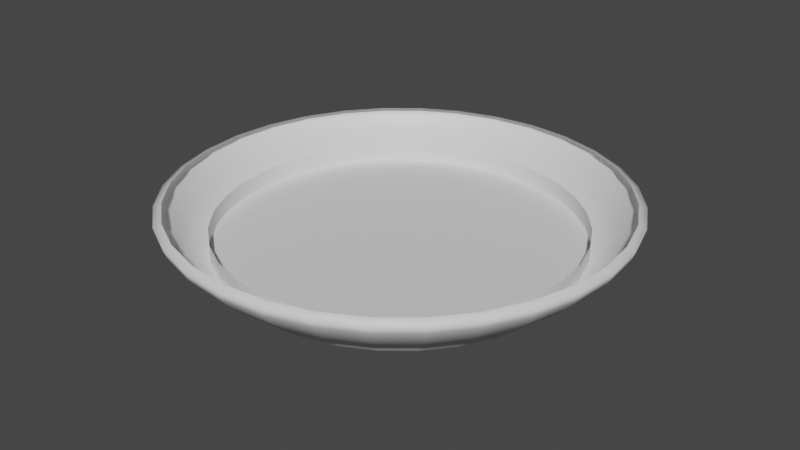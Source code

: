 # Source: CeilingLight.blend  (saved by Blender 3.1.7; exported with 4.5.12 LTS)
import bpy
from mathutils import Matrix  # noqa: F401  (used for matrix-valued properties, if any)

bpy.ops.wm.read_factory_settings(use_empty=True)
scene = bpy.context.scene
scene.name = 'Scene'

# ---- materials (node trees are filled in below, after node groups)
mat_bulb = bpy.data.materials.new('Bulb')
mat_outside = bpy.data.materials.new('Outside')

# ---- material node trees
mat_bulb.use_nodes = True; mat_bulb.node_tree.nodes.clear()
_N = mat_bulb.node_tree.nodes; _L = mat_bulb.node_tree.links
n0 = _N.new('ShaderNodeBsdfPrincipled'); n0.name = 'Principled BSDF'; n0.location = (10, 300)
n0.distribution = 'GGX'
n0.subsurface_method = 'RANDOM_WALK_SKIN'
n0.inputs[3].default_value = 1.45
n0.inputs[27].default_value = (0.0, 0.0, 0.0, 1.0)
n0.inputs[28].default_value = 1.0
n1 = _N.new('ShaderNodeOutputMaterial'); n1.name = 'Material Output'; n1.location = (300, 300)
_L.new(n0.outputs[0], n1.inputs[0])
n1.is_active_output = True
mat_outside.use_nodes = True; mat_outside.node_tree.nodes.clear()
_N = mat_outside.node_tree.nodes; _L = mat_outside.node_tree.links
n0 = _N.new('ShaderNodeBsdfPrincipled'); n0.name = 'Principled BSDF'; n0.location = (10, 300)
n0.distribution = 'GGX'
n0.subsurface_method = 'RANDOM_WALK_SKIN'
n0.inputs[3].default_value = 1.45
n0.inputs[27].default_value = (0.0, 0.0, 0.0, 1.0)
n0.inputs[28].default_value = 1.0
n1 = _N.new('ShaderNodeOutputMaterial'); n1.name = 'Material Output'; n1.location = (300, 300)
_L.new(n0.outputs[0], n1.inputs[0])
n1.is_active_output = True

# ---- world
world_world = bpy.data.worlds.new('World'); scene.world = world_world
world_world.use_nodes = True; world_world.node_tree.nodes.clear()
_N = world_world.node_tree.nodes; _L = world_world.node_tree.links
n0 = _N.new('ShaderNodeOutputWorld'); n0.name = 'World Output'; n0.location = (300, 300)
n1 = _N.new('ShaderNodeBackground'); n1.name = 'Background'; n1.location = (10, 300)
n1.inputs[0].default_value = (0.05088, 0.05088, 0.05088, 1.0)
_L.new(n1.outputs[0], n0.inputs[0])
n0.is_active_output = True
world_world.color = (0.05088, 0.05088, 0.05088)
world_world.use_sun_shadow = False
world_world.sun_shadow_jitter_overblur = 0.0

# ---- meshes
me_circle_001 = bpy.data.meshes.new('Circle.001')
me_circle_001.from_pydata([(0.0, 1.0, 0.0), (-0.1951, 0.9808, 0.0), (-0.3827, 0.9239, 0.0), (-0.5556, 0.8315, 0.0), (-0.7071, 0.7071, 0.0), (-0.8315, 0.5556, 0.0), (-0.9239, 0.3827, 0.0), (-0.9808, 0.1951, 0.0), (-1.0, -4.371e-08, 0.0), (-0.9808, -0.1951, 0.0), (-0.9239, -0.3827, 0.0), (-0.8315, -0.5556, 0.0), (-0.7071, -0.7071, 0.0), (-0.5556, -0.8315, 0.0), (-0.3827, -0.9239, 0.0), (-0.1951, -0.9808, 0.0), (8.742e-08, -1.0, 0.0), (0.1951, -0.9808, 0.0), (0.3827, -0.9239, 0.0), (0.5556, -0.8315, 0.0), (0.7071, -0.7071, 0.0), (0.8315, -0.5556, 0.0), (0.9239, -0.3827, 0.0), (0.9808, -0.1951, 0.0), (1.0, 1.192e-08, 0.0), (0.9808, 0.1951, 0.0), (0.9239, 0.3827, 0.0), (0.8315, 0.5556, 0.0), (0.7071, 0.7071, 0.0), (0.5556, 0.8315, 0.0), (0.3827, 0.9239, 0.0), (0.1951, 0.9808, 0.0), (3.073e-08, 0.8842, -0.2149), (0.0, 1.0, -0.09964), (1.898e-08, 0.9285, -0.2061), (9.08e-09, 0.9661, -0.1811), (2.328e-09, 0.9912, -0.1437), (-0.1951, 0.9808, -0.09964), (-0.1725, 0.8672, -0.2149), (-0.1934, 0.9721, -0.1437), (-0.1885, 0.9475, -0.1811), (-0.1811, 0.9107, -0.2061), (-0.3827, 0.9239, -0.09964), (-0.3384, 0.8169, -0.2149), (-0.3793, 0.9157, -0.1437), (-0.3697, 0.8925, -0.1811), (-0.3553, 0.8578, -0.2061), (-0.5556, 0.8315, -0.09964), (-0.4912, 0.7352, -0.2149), (-0.5507, 0.8241, -0.1437), (-0.5367, 0.8033, -0.1811), (-0.5159, 0.772, -0.2061), (-0.7071, 0.7071, -0.09964), (-0.6252, 0.6252, -0.2149), (-0.7009, 0.7009, -0.1437), (-0.6831, 0.6831, -0.1811), (-0.6566, 0.6566, -0.2061), (-0.8315, 0.5556, -0.09964), (-0.7352, 0.4912, -0.2149), (-0.8241, 0.5507, -0.1437), (-0.8033, 0.5367, -0.1811), (-0.772, 0.5159, -0.2061), (-0.9239, 0.3827, -0.09964), (-0.8169, 0.3384, -0.2149), (-0.9157, 0.3793, -0.1437), (-0.8925, 0.3697, -0.1811), (-0.8578, 0.3553, -0.2061), (-0.9808, 0.1951, -0.09964), (-0.8672, 0.1725, -0.2149), (-0.9721, 0.1934, -0.1437), (-0.9475, 0.1885, -0.1811), (-0.9107, 0.1811, -0.2061), (-1.0, -4.371e-08, -0.09964), (-0.8842, -3.539e-08, -0.2149), (-0.9912, -4.302e-08, -0.1437), (-0.9661, -4.109e-08, -0.1811), (-0.9285, -3.853e-08, -0.2061), (-0.9808, -0.1951, -0.09964), (-0.8672, -0.1725, -0.2149), (-0.9721, -0.1934, -0.1437), (-0.9475, -0.1885, -0.1811), (-0.9107, -0.1811, -0.2061), (-0.9239, -0.3827, -0.09964), (-0.8169, -0.3384, -0.2149), (-0.9157, -0.3793, -0.1437), (-0.8925, -0.3697, -0.1811), (-0.8578, -0.3553, -0.2061), (-0.8315, -0.5556, -0.09964), (-0.7352, -0.4912, -0.2149), (-0.8241, -0.5507, -0.1437), (-0.8033, -0.5367, -0.1811), (-0.772, -0.5159, -0.2061), (-0.7071, -0.7071, -0.09964), (-0.6252, -0.6252, -0.2149), (-0.7009, -0.7009, -0.1437), (-0.6831, -0.6831, -0.1811), (-0.6566, -0.6566, -0.2061), (-0.5556, -0.8315, -0.09964), (-0.4912, -0.7352, -0.2149), (-0.5507, -0.8241, -0.1437), (-0.5367, -0.8033, -0.1811), (-0.5159, -0.772, -0.2061), (-0.3827, -0.9239, -0.09964), (-0.3384, -0.8169, -0.2149), (-0.3793, -0.9157, -0.1437), (-0.3697, -0.8925, -0.1811), (-0.3553, -0.8578, -0.2061), (-0.1951, -0.9808, -0.09964), (-0.1725, -0.8672, -0.2149), (-0.1934, -0.9721, -0.1437), (-0.1885, -0.9475, -0.1811), (-0.1811, -0.9107, -0.2061), (8.742e-08, -1.0, -0.09964), (7.357e-08, -0.8842, -0.2149), (8.638e-08, -0.9912, -0.1437), (8.324e-08, -0.9661, -0.1811), (7.881e-08, -0.9285, -0.2061), (0.1951, -0.9808, -0.09964), (0.1725, -0.8672, -0.2149), (0.1934, -0.9721, -0.1437), (0.1885, -0.9475, -0.1811), (0.1811, -0.9107, -0.2061), (0.3827, -0.9239, -0.09964), (0.3384, -0.8169, -0.2149), (0.3793, -0.9157, -0.1437), (0.3697, -0.8925, -0.1811), (0.3553, -0.8578, -0.2061), (0.5556, -0.8315, -0.09964), (0.4912, -0.7352, -0.2149), (0.5507, -0.8241, -0.1437), (0.5367, -0.8033, -0.1811), (0.5159, -0.772, -0.2061), (0.7071, -0.7071, -0.09964), (0.6252, -0.6252, -0.2149), (0.7009, -0.7009, -0.1437), (0.6831, -0.6831, -0.1811), (0.6566, -0.6566, -0.2061), (0.8315, -0.5556, -0.09964), (0.7352, -0.4912, -0.2149), (0.8241, -0.5507, -0.1437), (0.8033, -0.5367, -0.1811), (0.772, -0.5159, -0.2061), (0.9239, -0.3827, -0.09964), (0.8169, -0.3384, -0.2149), (0.9157, -0.3793, -0.1437), (0.8925, -0.3697, -0.1811), (0.8578, -0.3553, -0.2061), (0.9808, -0.1951, -0.09964), (0.8672, -0.1725, -0.2149), (0.9721, -0.1934, -0.1437), (0.9475, -0.1885, -0.1811), (0.9107, -0.1811, -0.2061), (1.0, 1.192e-08, -0.09964), (0.8842, 1.118e-08, -0.2149), (0.9912, 1.187e-08, -0.1437), (0.9661, 1.164e-08, -0.1811), (0.9285, 1.141e-08, -0.2061), (0.9808, 0.1951, -0.09964), (0.8672, 0.1725, -0.2149), (0.9721, 0.1934, -0.1437), (0.9475, 0.1885, -0.1811), (0.9107, 0.1811, -0.2061), (0.9239, 0.3827, -0.09964), (0.8169, 0.3384, -0.2149), (0.9157, 0.3793, -0.1437), (0.8925, 0.3697, -0.1811), (0.8578, 0.3553, -0.2061), (0.8315, 0.5556, -0.09964), (0.7352, 0.4912, -0.2149), (0.8241, 0.5507, -0.1437), (0.8033, 0.5367, -0.1811), (0.772, 0.5159, -0.2061), (0.7071, 0.7071, -0.09964), (0.6252, 0.6252, -0.2149), (0.7009, 0.7009, -0.1437), (0.6831, 0.6831, -0.1811), (0.6566, 0.6566, -0.2061), (0.5556, 0.8315, -0.09964), (0.4912, 0.7352, -0.2149), (0.5507, 0.8241, -0.1437), (0.5367, 0.8033, -0.1811), (0.5159, 0.772, -0.2061), (0.3827, 0.9239, -0.09964), (0.3384, 0.8169, -0.2149), (0.3793, 0.9157, -0.1437), (0.3697, 0.8925, -0.1811), (0.3553, 0.8578, -0.2061), (0.1951, 0.9808, -0.09964), (0.1725, 0.8672, -0.2149), (0.1934, 0.9721, -0.1437), (0.1885, 0.9475, -0.1811), (0.1811, 0.9107, -0.2061), (-1.486e-09, 1.209, 0.04024), (6.123e-10, 1.251, 0.09321), (7.041e-09, 1.268, 0.1383), (2.204e-08, 1.223, 0.1565), (-0.2358, 1.185, 0.04024), (-0.2386, 1.199, 0.1565), (-0.2473, 1.243, 0.1383), (-0.2441, 1.227, 0.09321), (-0.4625, 1.117, 0.04024), (-0.4679, 1.13, 0.1565), (-0.4851, 1.171, 0.1383), (-0.4789, 1.156, 0.09321), (-0.6714, 1.005, 0.04024), (-0.6794, 1.017, 0.1565), (-0.7042, 1.054, 0.1383), (-0.6952, 1.04, 0.09321), (-0.8546, 0.8546, 0.04024), (-0.8647, 0.8647, 0.1565), (-0.8963, 0.8963, 0.1383), (-0.8848, 0.8848, 0.09321), (-1.005, 0.6714, 0.04024), (-1.017, 0.6794, 0.1565), (-1.054, 0.7042, 0.1383), (-1.04, 0.6952, 0.09321), (-1.117, 0.4625, 0.04024), (-1.13, 0.4679, 0.1565), (-1.171, 0.4851, 0.1383), (-1.156, 0.4789, 0.09321), (-1.185, 0.2358, 0.04024), (-1.199, 0.2386, 0.1565), (-1.243, 0.2473, 0.1383), (-1.227, 0.2441, 0.09321), (-1.209, -5.56e-08, 0.04024), (-1.223, -5.204e-08, 0.1565), (-1.268, -5.541e-08, 0.1383), (-1.251, -5.633e-08, 0.09321), (-1.185, -0.2358, 0.04024), (-1.199, -0.2386, 0.1565), (-1.243, -0.2473, 0.1383), (-1.227, -0.2441, 0.09321), (-1.117, -0.4625, 0.04024), (-1.13, -0.4679, 0.1565), (-1.171, -0.4851, 0.1383), (-1.156, -0.4789, 0.09321), (-1.005, -0.6714, 0.04024), (-1.017, -0.6794, 0.1565), (-1.054, -0.7042, 0.1383), (-1.04, -0.6952, 0.09321), (-0.8546, -0.8546, 0.04024), (-0.8647, -0.8647, 0.1565), (-0.8963, -0.8963, 0.1383), (-0.8848, -0.8848, 0.09321), (-0.6714, -1.005, 0.04024), (-0.6794, -1.017, 0.1565), (-0.7042, -1.054, 0.1383), (-0.6952, -1.04, 0.09321), (-0.4625, -1.117, 0.04024), (-0.4679, -1.13, 0.1565), (-0.4851, -1.171, 0.1383), (-0.4789, -1.156, 0.09321), (-0.2358, -1.185, 0.04024), (-0.2386, -1.199, 0.1565), (-0.2473, -1.243, 0.1383), (-0.2441, -1.227, 0.09321), (1.042e-07, -1.209, 0.04024), (1.047e-07, -1.223, 0.1565), (1.096e-07, -1.268, 0.1383), (1.084e-07, -1.251, 0.09321), (0.2358, -1.185, 0.04024), (0.2386, -1.199, 0.1565), (0.2473, -1.243, 0.1383), (0.2441, -1.227, 0.09321), (0.4625, -1.117, 0.04024), (0.4679, -1.13, 0.1565), (0.4851, -1.171, 0.1383), (0.4789, -1.156, 0.09321), (0.6714, -1.005, 0.04024), (0.6794, -1.017, 0.1565), (0.7042, -1.054, 0.1383), (0.6952, -1.04, 0.09321), (0.8546, -0.8546, 0.04024), (0.8647, -0.8647, 0.1565), (0.8963, -0.8963, 0.1383), (0.8848, -0.8848, 0.09321), (1.005, -0.6714, 0.04024), (1.017, -0.6794, 0.1565), (1.054, -0.7042, 0.1383), (1.04, -0.6952, 0.09321), (1.117, -0.4625, 0.04024), (1.13, -0.4679, 0.1565), (1.171, -0.4851, 0.1383), (1.156, -0.4789, 0.09321), (1.185, -0.2358, 0.04024), (1.199, -0.2386, 0.1565), (1.243, -0.2473, 0.1383), (1.227, -0.2441, 0.09321), (1.209, 1.164e-08, 0.04024), (1.223, 1.653e-08, 0.1565), (1.268, 1.531e-08, 0.1383), (1.251, 1.347e-08, 0.09321), (1.185, 0.2358, 0.04024), (1.199, 0.2386, 0.1565), (1.243, 0.2473, 0.1383), (1.227, 0.2441, 0.09321), (1.117, 0.4625, 0.04024), (1.13, 0.4679, 0.1565), (1.171, 0.4851, 0.1383), (1.156, 0.4789, 0.09321), (1.005, 0.6714, 0.04024), (1.017, 0.6794, 0.1565), (1.054, 0.7042, 0.1383), (1.04, 0.6952, 0.09321), (0.8546, 0.8546, 0.04024), (0.8647, 0.8647, 0.1565), (0.8963, 0.8963, 0.1383), (0.8848, 0.8848, 0.09321), (0.6714, 1.005, 0.04024), (0.6794, 1.017, 0.1565), (0.7042, 1.054, 0.1383), (0.6952, 1.04, 0.09321), (0.4625, 1.117, 0.04024), (0.4679, 1.13, 0.1565), (0.4851, 1.171, 0.1383), (0.4789, 1.156, 0.09321), (0.2358, 1.185, 0.04024), (0.2386, 1.199, 0.1565), (0.2473, 1.243, 0.1383), (0.2441, 1.227, 0.09321), (4.898e-08, 0.9224, -0.1012), (-1.753e-09, 1.189, 0.01868), (2.595e-08, 0.9962, -0.098), (6.506e-09, 1.072, -0.08028), (-8.802e-10, 1.137, -0.03483), (-0.232, 1.167, 0.01868), (-0.18, 0.9047, -0.1012), (-0.2218, 1.115, -0.03483), (-0.2092, 1.052, -0.08028), (-0.1943, 0.9771, -0.098), (-0.4552, 1.099, 0.01868), (-0.353, 0.8522, -0.1012), (-0.4352, 1.051, -0.03483), (-0.4104, 0.9907, -0.08028), (-0.3812, 0.9204, -0.098), (-0.6608, 0.989, 0.01868), (-0.5125, 0.7669, -0.1012), (-0.6318, 0.9455, -0.03483), (-0.5958, 0.8916, -0.08028), (-0.5535, 0.8283, -0.098), (-0.841, 0.841, 0.01868), (-0.6522, 0.6522, -0.1012), (-0.8041, 0.8041, -0.03483), (-0.7583, 0.7583, -0.08028), (-0.7044, 0.7044, -0.098), (-0.989, 0.6608, 0.01868), (-0.7669, 0.5125, -0.1012), (-0.9455, 0.6318, -0.03483), (-0.8916, 0.5958, -0.08028), (-0.8283, 0.5535, -0.098), (-1.099, 0.4552, 0.01868), (-0.8522, 0.353, -0.1012), (-1.051, 0.4352, -0.03483), (-0.9907, 0.4104, -0.08028), (-0.9204, 0.3812, -0.098), (-1.167, 0.232, 0.01868), (-0.9047, 0.18, -0.1012), (-1.115, 0.2218, -0.03483), (-1.052, 0.2092, -0.08028), (-0.9771, 0.1943, -0.098), (-1.189, -5.526e-08, 0.01868), (-0.9224, -4.408e-08, -0.1012), (-1.137, -5.411e-08, -0.03483), (-1.072, -5.204e-08, -0.08028), (-0.9962, -4.826e-08, -0.098), (-1.167, -0.232, 0.01868), (-0.9047, -0.18, -0.1012), (-1.115, -0.2218, -0.03483), (-1.052, -0.2092, -0.08028), (-0.9771, -0.1943, -0.098), (-1.099, -0.4552, 0.01868), (-0.8522, -0.353, -0.1012), (-1.051, -0.4352, -0.03483), (-0.9907, -0.4104, -0.08028), (-0.9204, -0.3812, -0.098), (-0.989, -0.6608, 0.01868), (-0.7669, -0.5125, -0.1012), (-0.9455, -0.6318, -0.03483), (-0.8916, -0.5958, -0.08028), (-0.8283, -0.5535, -0.098), (-0.841, -0.841, 0.01868), (-0.6522, -0.6522, -0.1012), (-0.8041, -0.8041, -0.03483), (-0.7583, -0.7583, -0.08028), (-0.7044, -0.7044, -0.098), (-0.6608, -0.989, 0.01868), (-0.5125, -0.7669, -0.1012), (-0.6318, -0.9455, -0.03483), (-0.5958, -0.8916, -0.08028), (-0.5535, -0.8283, -0.098), (-0.4552, -1.099, 0.01868), (-0.353, -0.8522, -0.1012), (-0.4352, -1.051, -0.03483), (-0.4104, -0.9907, -0.08028), (-0.3812, -0.9204, -0.098), (-0.232, -1.167, 0.01868), (-0.18, -0.9047, -0.1012), (-0.2218, -1.115, -0.03483), (-0.2092, -1.052, -0.08028), (-0.1943, -0.9771, -0.098), (1.022e-07, -1.189, 0.01868), (7.225e-08, -0.9224, -0.1012), (9.682e-08, -1.137, -0.03483), (8.985e-08, -1.072, -0.08028), (8.098e-08, -0.9962, -0.098), (0.232, -1.167, 0.01868), (0.18, -0.9047, -0.1012), (0.2218, -1.115, -0.03483), (0.2092, -1.052, -0.08028), (0.1943, -0.9771, -0.098), (0.4552, -1.099, 0.01868), (0.353, -0.8522, -0.1012), (0.4352, -1.051, -0.03483), (0.4104, -0.9907, -0.08028), (0.3812, -0.9204, -0.098), (0.6608, -0.989, 0.01868), (0.5125, -0.7669, -0.1012), (0.6318, -0.9455, -0.03483), (0.5958, -0.8916, -0.08028), (0.5535, -0.8283, -0.098), (0.841, -0.841, 0.01868), (0.6522, -0.6522, -0.1012), (0.8041, -0.8041, -0.03483), (0.7583, -0.7583, -0.08028), (0.7044, -0.7044, -0.098), (0.989, -0.6608, 0.01868), (0.7669, -0.5125, -0.1012), (0.9455, -0.6318, -0.03483), (0.8916, -0.5958, -0.08028), (0.8283, -0.5535, -0.098), (1.099, -0.4552, 0.01868), (0.8522, -0.353, -0.1012), (1.051, -0.4352, -0.03483), (0.9907, -0.4104, -0.08028), (0.9204, -0.3812, -0.098), (1.167, -0.232, 0.01868), (0.9047, -0.18, -0.1012), (1.115, -0.2218, -0.03483), (1.052, -0.2092, -0.08028), (0.9771, -0.1943, -0.098), (1.189, 1.091e-08, 0.01868), (0.9224, 9.797e-09, -0.1012), (1.137, 9.184e-09, -0.03483), (1.072, 8.113e-09, -0.08028), (0.9962, 8.61e-09, -0.098), (1.167, 0.232, 0.01868), (0.9047, 0.18, -0.1012), (1.115, 0.2218, -0.03483), (1.052, 0.2092, -0.08028), (0.9771, 0.1943, -0.098), (1.099, 0.4552, 0.01868), (0.8522, 0.353, -0.1012), (1.051, 0.4352, -0.03483), (0.9907, 0.4104, -0.08028), (0.9204, 0.3812, -0.098), (0.989, 0.6608, 0.01868), (0.7669, 0.5125, -0.1012), (0.9455, 0.6318, -0.03483), (0.8916, 0.5958, -0.08028), (0.8283, 0.5535, -0.098), (0.841, 0.841, 0.01868), (0.6522, 0.6522, -0.1012), (0.8041, 0.8041, -0.03483), (0.7583, 0.7583, -0.08028), (0.7044, 0.7044, -0.098), (0.6608, 0.989, 0.01868), (0.5125, 0.7669, -0.1012), (0.6318, 0.9455, -0.03483), (0.5958, 0.8916, -0.08028), (0.5535, 0.8283, -0.098), (0.4552, 1.099, 0.01868), (0.353, 0.8522, -0.1012), (0.4352, 1.051, -0.03483), (0.4104, 0.9907, -0.08028), (0.3812, 0.9204, -0.098), (0.232, 1.167, 0.01868), (0.18, 0.9047, -0.1012), (0.2218, 1.115, -0.03483), (0.2092, 1.052, -0.08028), (0.1943, 0.9771, -0.098)], [], [(6, 62, 67, 7), (20, 132, 137, 21), (7, 67, 72, 8), (21, 137, 142, 22), (8, 72, 77, 9), (22, 142, 147, 23), (9, 77, 82, 10), (23, 147, 152, 24), (10, 82, 87, 11), (24, 152, 157, 25), (11, 87, 92, 12), (25, 157, 162, 26), (12, 92, 97, 13), (26, 162, 167, 27), (13, 97, 102, 14), (27, 167, 172, 28), (14, 102, 107, 15), (1, 37, 42, 2), (28, 172, 177, 29), (15, 107, 112, 16), (2, 42, 47, 3), (29, 177, 182, 30), (16, 112, 117, 17), (3, 47, 52, 4), (30, 182, 187, 31), (17, 117, 122, 18), (4, 52, 57, 5), (18, 122, 127, 19), (5, 57, 62, 6), (0, 33, 37, 1), (19, 127, 132, 20), (31, 187, 33, 0), (38, 41, 34, 32), (41, 40, 35, 34), (40, 39, 36, 35), (39, 37, 33, 36), (43, 46, 41, 38), (46, 45, 40, 41), (45, 44, 39, 40), (44, 42, 37, 39), (48, 51, 46, 43), (51, 50, 45, 46), (50, 49, 44, 45), (49, 47, 42, 44), (53, 56, 51, 48), (56, 55, 50, 51), (55, 54, 49, 50), (54, 52, 47, 49), (58, 61, 56, 53), (61, 60, 55, 56), (60, 59, 54, 55), (59, 57, 52, 54), (63, 66, 61, 58), (66, 65, 60, 61), (65, 64, 59, 60), (64, 62, 57, 59), (68, 71, 66, 63), (71, 70, 65, 66), (70, 69, 64, 65), (69, 67, 62, 64), (73, 76, 71, 68), (76, 75, 70, 71), (75, 74, 69, 70), (74, 72, 67, 69), (78, 81, 76, 73), (81, 80, 75, 76), (80, 79, 74, 75), (79, 77, 72, 74), (83, 86, 81, 78), (86, 85, 80, 81), (85, 84, 79, 80), (84, 82, 77, 79), (88, 91, 86, 83), (91, 90, 85, 86), (90, 89, 84, 85), (89, 87, 82, 84), (93, 96, 91, 88), (96, 95, 90, 91), (95, 94, 89, 90), (94, 92, 87, 89), (98, 101, 96, 93), (101, 100, 95, 96), (100, 99, 94, 95), (99, 97, 92, 94), (103, 106, 101, 98), (106, 105, 100, 101), (105, 104, 99, 100), (104, 102, 97, 99), (108, 111, 106, 103), (111, 110, 105, 106), (110, 109, 104, 105), (109, 107, 102, 104), (113, 116, 111, 108), (116, 115, 110, 111), (115, 114, 109, 110), (114, 112, 107, 109), (118, 121, 116, 113), (121, 120, 115, 116), (120, 119, 114, 115), (119, 117, 112, 114), (123, 126, 121, 118), (126, 125, 120, 121), (125, 124, 119, 120), (124, 122, 117, 119), (128, 131, 126, 123), (131, 130, 125, 126), (130, 129, 124, 125), (129, 127, 122, 124), (133, 136, 131, 128), (136, 135, 130, 131), (135, 134, 129, 130), (134, 132, 127, 129), (138, 141, 136, 133), (141, 140, 135, 136), (140, 139, 134, 135), (139, 137, 132, 134), (143, 146, 141, 138), (146, 145, 140, 141), (145, 144, 139, 140), (144, 142, 137, 139), (148, 151, 146, 143), (151, 150, 145, 146), (150, 149, 144, 145), (149, 147, 142, 144), (153, 156, 151, 148), (156, 155, 150, 151), (155, 154, 149, 150), (154, 152, 147, 149), (158, 161, 156, 153), (161, 160, 155, 156), (160, 159, 154, 155), (159, 157, 152, 154), (163, 166, 161, 158), (166, 165, 160, 161), (165, 164, 159, 160), (164, 162, 157, 159), (168, 171, 166, 163), (171, 170, 165, 166), (170, 169, 164, 165), (169, 167, 162, 164), (173, 176, 171, 168), (176, 175, 170, 171), (175, 174, 169, 170), (174, 172, 167, 169), (178, 181, 176, 173), (181, 180, 175, 176), (180, 179, 174, 175), (179, 177, 172, 174), (183, 186, 181, 178), (186, 185, 180, 181), (185, 184, 179, 180), (184, 182, 177, 179), (188, 191, 186, 183), (191, 190, 185, 186), (190, 189, 184, 185), (189, 187, 182, 184), (32, 34, 191, 188), (34, 35, 190, 191), (35, 36, 189, 190), (36, 33, 187, 189), (38, 32, 188, 183, 178, 173, 168, 163, 158, 153, 148, 143, 138, 133, 128, 123, 118, 113, 108, 103, 98, 93, 88, 83, 78, 73, 68, 63, 58, 53, 48, 43), (316, 475, 321, 192), (280, 430, 435, 284), (228, 365, 370, 232), (284, 435, 440, 288), (232, 370, 375, 236), (288, 440, 445, 292), (236, 375, 380, 240), (292, 445, 450, 296), (240, 380, 385, 244), (296, 450, 455, 300), (244, 385, 390, 248), (300, 455, 460, 304), (248, 390, 395, 252), (304, 460, 465, 308), (252, 395, 400, 256), (200, 330, 335, 204), (308, 465, 470, 312), (256, 400, 405, 260), (204, 335, 340, 208), (312, 470, 475, 316), (260, 405, 410, 264), (208, 340, 345, 212), (326, 320, 476, 471, 466, 461, 456, 451, 446, 441, 436, 431, 426, 421, 416, 411, 406, 401, 396, 391, 386, 381, 376, 371, 366, 361, 356, 351, 346, 341, 336, 331), (264, 410, 415, 268), (212, 345, 350, 216), (196, 325, 330, 200), (268, 415, 420, 272), (216, 350, 355, 220), (272, 420, 425, 276), (220, 355, 360, 224), (276, 425, 430, 280), (224, 360, 365, 228), (196, 199, 193, 192), (199, 198, 194, 193), (198, 197, 195, 194), (200, 203, 199, 196), (203, 202, 198, 199), (202, 201, 197, 198), (204, 207, 203, 200), (207, 206, 202, 203), (206, 205, 201, 202), (208, 211, 207, 204), (211, 210, 206, 207), (210, 209, 205, 206), (212, 215, 211, 208), (215, 214, 210, 211), (214, 213, 209, 210), (216, 219, 215, 212), (219, 218, 214, 215), (218, 217, 213, 214), (220, 223, 219, 216), (223, 222, 218, 219), (222, 221, 217, 218), (224, 227, 223, 220), (227, 226, 222, 223), (226, 225, 221, 222), (228, 231, 227, 224), (231, 230, 226, 227), (230, 229, 225, 226), (232, 235, 231, 228), (235, 234, 230, 231), (234, 233, 229, 230), (236, 239, 235, 232), (239, 238, 234, 235), (238, 237, 233, 234), (240, 243, 239, 236), (243, 242, 238, 239), (242, 241, 237, 238), (244, 247, 243, 240), (247, 246, 242, 243), (246, 245, 241, 242), (248, 251, 247, 244), (251, 250, 246, 247), (250, 249, 245, 246), (252, 255, 251, 248), (255, 254, 250, 251), (254, 253, 249, 250), (256, 259, 255, 252), (259, 258, 254, 255), (258, 257, 253, 254), (260, 263, 259, 256), (263, 262, 258, 259), (262, 261, 257, 258), (264, 267, 263, 260), (267, 266, 262, 263), (266, 265, 261, 262), (268, 271, 267, 264), (271, 270, 266, 267), (270, 269, 265, 266), (272, 275, 271, 268), (275, 274, 270, 271), (274, 273, 269, 270), (276, 279, 275, 272), (279, 278, 274, 275), (278, 277, 273, 274), (280, 283, 279, 276), (283, 282, 278, 279), (282, 281, 277, 278), (284, 287, 283, 280), (287, 286, 282, 283), (286, 285, 281, 282), (288, 291, 287, 284), (291, 290, 286, 287), (290, 289, 285, 286), (292, 295, 291, 288), (295, 294, 290, 291), (294, 293, 289, 290), (296, 299, 295, 292), (299, 298, 294, 295), (298, 297, 293, 294), (300, 303, 299, 296), (303, 302, 298, 299), (302, 301, 297, 298), (304, 307, 303, 300), (307, 306, 302, 303), (306, 305, 301, 302), (308, 311, 307, 304), (311, 310, 306, 307), (310, 309, 305, 306), (312, 315, 311, 308), (315, 314, 310, 311), (314, 313, 309, 310), (316, 319, 315, 312), (319, 318, 314, 315), (318, 317, 313, 314), (192, 193, 319, 316), (193, 194, 318, 319), (194, 195, 317, 318), (326, 329, 322, 320), (329, 328, 323, 322), (328, 327, 324, 323), (327, 325, 321, 324), (331, 334, 329, 326), (334, 333, 328, 329), (333, 332, 327, 328), (332, 330, 325, 327), (336, 339, 334, 331), (339, 338, 333, 334), (338, 337, 332, 333), (337, 335, 330, 332), (341, 344, 339, 336), (344, 343, 338, 339), (343, 342, 337, 338), (342, 340, 335, 337), (346, 349, 344, 341), (349, 348, 343, 344), (348, 347, 342, 343), (347, 345, 340, 342), (351, 354, 349, 346), (354, 353, 348, 349), (353, 352, 347, 348), (352, 350, 345, 347), (356, 359, 354, 351), (359, 358, 353, 354), (358, 357, 352, 353), (357, 355, 350, 352), (361, 364, 359, 356), (364, 363, 358, 359), (363, 362, 357, 358), (362, 360, 355, 357), (366, 369, 364, 361), (369, 368, 363, 364), (368, 367, 362, 363), (367, 365, 360, 362), (371, 374, 369, 366), (374, 373, 368, 369), (373, 372, 367, 368), (372, 370, 365, 367), (376, 379, 374, 371), (379, 378, 373, 374), (378, 377, 372, 373), (377, 375, 370, 372), (381, 384, 379, 376), (384, 383, 378, 379), (383, 382, 377, 378), (382, 380, 375, 377), (386, 389, 384, 381), (389, 388, 383, 384), (388, 387, 382, 383), (387, 385, 380, 382), (391, 394, 389, 386), (394, 393, 388, 389), (393, 392, 387, 388), (392, 390, 385, 387), (396, 399, 394, 391), (399, 398, 393, 394), (398, 397, 392, 393), (397, 395, 390, 392), (401, 404, 399, 396), (404, 403, 398, 399), (403, 402, 397, 398), (402, 400, 395, 397), (406, 409, 404, 401), (409, 408, 403, 404), (408, 407, 402, 403), (407, 405, 400, 402), (411, 414, 409, 406), (414, 413, 408, 409), (413, 412, 407, 408), (412, 410, 405, 407), (416, 419, 414, 411), (419, 418, 413, 414), (418, 417, 412, 413), (417, 415, 410, 412), (421, 424, 419, 416), (424, 423, 418, 419), (423, 422, 417, 418), (422, 420, 415, 417), (426, 429, 424, 421), (429, 428, 423, 424), (428, 427, 422, 423), (427, 425, 420, 422), (431, 434, 429, 426), (434, 433, 428, 429), (433, 432, 427, 428), (432, 430, 425, 427), (436, 439, 434, 431), (439, 438, 433, 434), (438, 437, 432, 433), (437, 435, 430, 432), (441, 444, 439, 436), (444, 443, 438, 439), (443, 442, 437, 438), (442, 440, 435, 437), (446, 449, 444, 441), (449, 448, 443, 444), (448, 447, 442, 443), (447, 445, 440, 442), (451, 454, 449, 446), (454, 453, 448, 449), (453, 452, 447, 448), (452, 450, 445, 447), (456, 459, 454, 451), (459, 458, 453, 454), (458, 457, 452, 453), (457, 455, 450, 452), (461, 464, 459, 456), (464, 463, 458, 459), (463, 462, 457, 458), (462, 460, 455, 457), (466, 469, 464, 461), (469, 468, 463, 464), (468, 467, 462, 463), (467, 465, 460, 462), (471, 474, 469, 466), (474, 473, 468, 469), (473, 472, 467, 468), (472, 470, 465, 467), (476, 479, 474, 471), (479, 478, 473, 474), (478, 477, 472, 473), (477, 475, 470, 472), (320, 322, 479, 476), (322, 323, 478, 479), (323, 324, 477, 478), (324, 321, 475, 477), (192, 321, 325, 196)])
me_circle_001.polygons.foreach_set('use_smooth', [True] * 418)
me_circle_001.polygons.foreach_set('material_index', [0, 0, 0, 0, 0, 0, 0, 0, 0, 0, 0, 0, 0, 0, 0, 0, 0, 0, 0, 0, 0, 0, 0, 0, 0, 0, 0, 0, 0, 0, 0, 0, 0, 0, 0, 0, 0, 0, 0, 0, 0, 0, 0, 0, 0, 0, 0, 0, 0, 0, 0, 0, 0, 0, 0, 0, 0, 0, 0, 0, 0, 0, 0, 0, 0, 0, 0, 0, 0, 0, 0, 0, 0, 0, 0, 0, 0, 0, 0, 0, 0, 0, 0, 0, 0, 0, 0, 0, 0, 0, 0, 0, 0, 0, 0, 0, 0, 0, 0, 0, 0, 0, 0, 0, 0, 0, 0, 0, 0, 0, 0, 0, 0, 0, 0, 0, 0, 0, 0, 0, 0, 0, 0, 0, 0, 0, 0, 0, 0, 0, 0, 0, 0, 0, 0, 0, 0, 0, 0, 0, 0, 0, 0, 0, 0, 0, 0, 0, 0, 0, 0, 0, 0, 0, 0, 0, 0, 0, 0, 0, 0, 1, 1, 1, 1, 1, 1, 1, 1, 1, 1, 1, 1, 1, 1, 1, 1, 1, 1, 1, 1, 1, 1, 1, 1, 1, 1, 1, 1, 1, 1, 1, 1, 1, 1, 1, 1, 1, 1, 1, 1, 1, 1, 1, 1, 1, 1, 1, 1, 1, 1, 1, 1, 1, 1, 1, 1, 1, 1, 1, 1, 1, 1, 1, 1, 1, 1, 1, 1, 1, 1, 1, 1, 1, 1, 1, 1, 1, 1, 1, 1, 1, 1, 1, 1, 1, 1, 1, 1, 1, 1, 1, 1, 1, 1, 1, 1, 1, 1, 1, 1, 1, 1, 1, 1, 1, 1, 1, 1, 1, 1, 1, 1, 1, 1, 1, 1, 1, 1, 1, 1, 1, 1, 1, 1, 1, 1, 1, 1, 1, 1, 1, 1, 1, 1, 1, 1, 1, 1, 1, 1, 1, 1, 1, 1, 1, 1, 1, 1, 1, 1, 1, 1, 1, 1, 1, 1, 1, 1, 1, 1, 1, 1, 1, 1, 1, 1, 1, 1, 1, 1, 1, 1, 1, 1, 1, 1, 1, 1, 1, 1, 1, 1, 1, 1, 1, 1, 1, 1, 1, 1, 1, 1, 1, 1, 1, 1, 1, 1, 1, 1, 1, 1, 1, 1, 1, 1, 1, 1, 1, 1, 1, 1, 1, 1, 1, 1, 1, 1, 1, 1, 1, 1, 1, 1, 1, 1, 1, 1, 1, 1, 1, 1, 1, 1, 1, 1, 1, 1, 1, 1, 1, 1, 1, 1, 1, 1, 1, 1, 1, 1, 1, 1, 1, 1, 1, 1, 1])
_uv = me_circle_001.uv_layers.new(name='UVMap')
_uv.uv.foreach_set('vector', [0.0, 0.0, 0.0, 0.0, 0.0, 0.0, 0.0, 0.0, 0.0, 0.0, 0.0, 0.0, 0.0, 0.0, 0.0, 0.0, 0.0, 0.0, 0.0, 0.0, 0.0, 0.0, 0.0, 0.0, 0.0, 0.0, 0.0, 0.0, 0.0, 0.0, 0.0, 0.0, 0.0, 0.0, 0.0, 0.0, 0.0, 0.0, 0.0, 0.0, 0.0, 0.0, 0.0, 0.0, 0.0, 0.0, 0.0, 0.0, 0.0, 0.0, 0.0, 0.0, 0.0, 0.0, 0.0, 0.0, 0.0, 0.0, 0.0, 0.0, 0.0, 0.0, 0.0, 0.0, 0.0, 0.0, 0.0, 0.0, 0.0, 0.0, 0.0, 0.0, 0.0, 0.0, 0.0, 0.0, 0.0, 0.0, 0.0, 0.0, 0.0, 0.0, 0.0, 0.0, 0.0, 0.0, 0.0, 0.0, 0.0, 0.0, 0.0, 0.0, 0.0, 0.0, 0.0, 0.0, 0.0, 0.0, 0.0, 0.0, 0.0, 0.0, 0.0, 0.0, 0.0, 0.0, 0.0, 0.0, 0.0, 0.0, 0.0, 0.0, 0.0, 0.0, 0.0, 0.0, 0.0, 0.0, 0.0, 0.0, 0.0, 0.0, 0.0, 0.0, 0.0, 0.0, 0.0, 0.0, 0.0, 0.0, 0.0, 0.0, 0.0, 0.0, 0.0, 0.0, 0.0, 0.0, 0.0, 0.0, 0.0, 0.0, 0.0, 0.0, 0.0, 0.0, 0.0, 0.0, 0.0, 0.0, 0.0, 0.0, 0.0, 0.0, 0.0, 0.0, 0.0, 0.0, 0.0, 0.0, 0.0, 0.0, 0.0, 0.0, 0.0, 0.0, 0.0, 0.0, 0.0, 0.0, 0.0, 0.0, 0.0, 0.0, 0.0, 0.0, 0.0, 0.0, 0.0, 0.0, 0.0, 0.0, 0.0, 0.0, 0.0, 0.0, 0.0, 0.0, 0.0, 0.0, 0.0, 0.0, 0.0, 0.0, 0.0, 0.0, 0.0, 0.0, 0.0, 0.0, 0.0, 0.0, 0.0, 0.0, 0.0, 0.0, 0.0, 0.0, 0.0, 0.0, 0.0, 0.0, 0.0, 0.0, 0.0, 0.0, 0.0, 0.0, 0.0, 0.0, 0.0, 0.0, 0.0, 0.0, 0.0, 0.0, 0.0, 0.0, 0.0, 0.0, 0.0, 0.0, 0.0, 0.0, 0.0, 0.0, 0.0, 0.0, 0.0, 0.0, 0.0, 0.0, 0.0, 0.0, 0.0, 0.0, 0.0, 0.0, 0.0, 0.0, 0.0, 0.0, 0.0, 0.0, 0.0, 0.0, 0.0, 0.0, 0.0, 0.0, 0.0, 0.0, 0.0, 0.0, 0.0, 0.0, 0.0, 0.0, 0.0, 0.0, 0.0, 0.0, 0.0, 0.0, 0.0, 0.0, 0.0, 0.0, 0.0, 0.0, 0.0, 0.0, 0.0, 0.0, 0.0, 0.0, 0.0, 0.0, 0.0, 0.0, 0.0, 0.0, 0.0, 0.0, 0.0, 0.0, 0.0, 0.0, 0.0, 0.0, 0.0, 0.0, 0.0, 0.0, 0.0, 0.0, 0.0, 0.0, 0.0, 0.0, 0.0, 0.0, 0.0, 0.0, 0.0, 0.0, 0.0, 0.0, 0.0, 0.0, 0.0, 0.0, 0.0, 0.0, 0.0, 0.0, 0.0, 0.0, 0.0, 0.0, 0.0, 0.0, 0.0, 0.0, 0.0, 0.0, 0.0, 0.0, 0.0, 0.0, 0.0, 0.0, 0.0, 0.0, 0.0, 0.0, 0.0, 0.0, 0.0, 0.0, 0.0, 0.0, 0.0, 0.0, 0.0, 0.0, 0.0, 0.0, 0.0, 0.0, 0.0, 0.0, 0.0, 0.0, 0.0, 0.0, 0.0, 0.0, 0.0, 0.0, 0.0, 0.0, 0.0, 0.0, 0.0, 0.0, 0.0, 0.0, 0.0, 0.0, 0.0, 0.0, 0.0, 0.0, 0.0, 0.0, 0.0, 0.0, 0.0, 0.0, 0.0, 0.0, 0.0, 0.0, 0.0, 0.0, 0.0, 0.0, 0.0, 0.0, 0.0, 0.0, 0.0, 0.0, 0.0, 0.0, 0.0, 0.0, 0.0, 0.0, 0.0, 0.0, 0.0, 0.0, 0.0, 0.0, 0.0, 0.0, 0.0, 0.0, 0.0, 0.0, 0.0, 0.0, 0.0, 0.0, 0.0, 0.0, 0.0, 0.0, 0.0, 0.0, 0.0, 0.0, 0.0, 0.0, 0.0, 0.0, 0.0, 0.0, 0.0, 0.0, 0.0, 0.0, 0.0, 0.0, 0.0, 0.0, 0.0, 0.0, 0.0, 0.0, 0.0, 0.0, 0.0, 0.0, 0.0, 0.0, 0.0, 0.0, 0.0, 0.0, 0.0, 0.0, 0.0, 0.0, 0.0, 0.0, 0.0, 0.0, 0.0, 0.0, 0.0, 0.0, 0.0, 0.0, 0.0, 0.0, 0.0, 0.0, 0.0, 0.0, 0.0, 0.0, 0.0, 0.0, 0.0, 0.0, 0.0, 0.0, 0.0, 0.0, 0.0, 0.0, 0.0, 0.0, 0.0, 0.0, 0.0, 0.0, 0.0, 0.0, 0.0, 0.0, 0.0, 0.0, 0.0, 0.0, 0.0, 0.0, 0.0, 0.0, 0.0, 0.0, 0.0, 0.0, 0.0, 0.0, 0.0, 0.0, 0.0, 0.0, 0.0, 0.0, 0.0, 0.0, 0.0, 0.0, 0.0, 0.0, 0.0, 0.0, 0.0, 0.0, 0.0, 0.0, 0.0, 0.0, 0.0, 0.0, 0.0, 0.0, 0.0, 0.0, 0.0, 0.0, 0.0, 0.0, 0.0, 0.0, 0.0, 0.0, 0.0, 0.0, 0.0, 0.0, 0.0, 0.0, 0.0, 0.0, 0.0, 0.0, 0.0, 0.0, 0.0, 0.0, 0.0, 0.0, 0.0, 0.0, 0.0, 0.0, 0.0, 0.0, 0.0, 0.0, 0.0, 0.0, 0.0, 0.0, 0.0, 0.0, 0.0, 0.0, 0.0, 0.0, 0.0, 0.0, 0.0, 0.0, 0.0, 0.0, 0.0, 0.0, 0.0, 0.0, 0.0, 0.0, 0.0, 0.0, 0.0, 0.0, 0.0, 0.0, 0.0, 0.0, 0.0, 0.0, 0.0, 0.0, 0.0, 0.0, 0.0, 0.0, 0.0, 0.0, 0.0, 0.0, 0.0, 0.0, 0.0, 0.0, 0.0, 0.0, 0.0, 0.0, 0.0, 0.0, 0.0, 0.0, 0.0, 0.0, 0.0, 0.0, 0.0, 0.0, 0.0, 0.0, 0.0, 0.0, 0.0, 0.0, 0.0, 0.0, 0.0, 0.0, 0.0, 0.0, 0.0, 0.0, 0.0, 0.0, 0.0, 0.0, 0.0, 0.0, 0.0, 0.0, 0.0, 0.0, 0.0, 0.0, 0.0, 0.0, 0.0, 0.0, 0.0, 0.0, 0.0, 0.0, 0.0, 0.0, 0.0, 0.0, 0.0, 0.0, 0.0, 0.0, 0.0, 0.0, 0.0, 0.0, 0.0, 0.0, 0.0, 0.0, 0.0, 0.0, 0.0, 0.0, 0.0, 0.0, 0.0, 0.0, 0.0, 0.0, 0.0, 0.0, 0.0, 0.0, 0.0, 0.0, 0.0, 0.0, 0.0, 0.0, 0.0, 0.0, 0.0, 0.0, 0.0, 0.0, 0.0, 0.0, 0.0, 0.0, 0.0, 0.0, 0.0, 0.0, 0.0, 0.0, 0.0, 0.0, 0.0, 0.0, 0.0, 0.0, 0.0, 0.0, 0.0, 0.0, 0.0, 0.0, 0.0, 0.0, 0.0, 0.0, 0.0, 0.0, 0.0, 0.0, 0.0, 0.0, 0.0, 0.0, 0.0, 0.0, 0.0, 0.0, 0.0, 0.0, 0.0, 0.0, 0.0, 0.0, 0.0, 0.0, 0.0, 0.0, 0.0, 0.0, 0.0, 0.0, 0.0, 0.0, 0.0, 0.0, 0.0, 0.0, 0.0, 0.0, 0.0, 0.0, 0.0, 0.0, 0.0, 0.0, 0.0, 0.0, 0.0, 0.0, 0.0, 0.0, 0.0, 0.0, 0.0, 0.0, 0.0, 0.0, 0.0, 0.0, 0.0, 0.0, 0.0, 0.0, 0.0, 0.0, 0.0, 0.0, 0.0, 0.0, 0.0, 0.0, 0.0, 0.0, 0.0, 0.0, 0.0, 0.0, 0.0, 0.0, 0.0, 0.0, 0.0, 0.0, 0.0, 0.0, 0.0, 0.0, 0.0, 0.0, 0.0, 0.0, 0.0, 0.0, 0.0, 0.0, 0.0, 0.0, 0.0, 0.0, 0.0, 0.0, 0.0, 0.0, 0.0, 0.0, 0.0, 0.0, 0.0, 0.0, 0.0, 0.0, 0.0, 0.0, 0.0, 0.0, 0.0, 0.0, 0.0, 0.0, 0.0, 0.0, 0.0, 0.0, 0.0, 0.0, 0.0, 0.0, 0.0, 0.0, 0.0, 0.0, 0.0, 0.0, 0.0, 0.0, 0.0, 0.0, 0.0, 0.0, 0.0, 0.0, 0.0, 0.0, 0.0, 0.0, 0.0, 0.0, 0.0, 0.0, 0.0, 0.0, 0.0, 0.0, 0.0, 0.0, 0.0, 0.0, 0.0, 0.0, 0.0, 0.0, 0.0, 0.0, 0.0, 0.0, 0.0, 0.0, 0.0, 0.0, 0.0, 0.0, 0.0, 0.0, 0.0, 0.0, 0.0, 0.0, 0.0, 0.0, 0.0, 0.0, 0.0, 0.0, 0.0, 0.0, 0.0, 0.0, 0.0, 0.0, 0.0, 0.0, 0.0, 0.0, 0.0, 0.0, 0.0, 0.0, 0.0, 0.0, 0.0, 0.0, 0.0, 0.0, 0.0, 0.0, 0.0, 0.0, 0.0, 0.0, 0.0, 0.0, 0.0, 0.0, 0.0, 0.0, 0.0, 0.0, 0.0, 0.0, 0.0, 0.0, 0.0, 0.0, 0.0, 0.0, 0.0, 0.0, 0.0, 0.0, 0.0, 0.0, 0.0, 0.0, 0.0, 0.0, 0.0, 0.0, 0.0, 0.0, 0.0, 0.0, 0.0, 0.0, 0.0, 0.0, 0.0, 0.0, 0.0, 0.0, 0.0, 0.0, 0.0, 0.0, 0.0, 0.0, 0.0, 0.0, 0.0, 0.0, 0.0, 0.0, 0.0, 0.0, 0.0, 0.0, 0.0, 0.0, 0.0, 0.0, 0.0, 0.0, 0.0, 0.0, 0.0, 0.0, 0.0, 0.0, 0.0, 0.0, 0.0, 0.0, 0.0, 0.0, 0.0, 0.0, 0.0, 0.0, 0.0, 0.0, 0.0, 0.0, 0.0, 0.0, 0.0, 0.0, 0.0, 0.0, 0.0, 0.0, 0.0, 0.0, 0.0, 0.0, 0.0, 0.0, 0.0, 0.0, 0.0, 0.0, 0.0, 0.0, 0.0, 0.0, 0.0, 0.0, 0.0, 0.0, 0.0, 0.0, 0.0, 0.0, 0.0, 0.0, 0.0, 0.0, 0.0, 0.0, 0.0, 0.0, 0.0, 0.0, 0.0, 0.0, 0.0, 0.0, 0.0, 0.0, 0.0, 0.0, 0.0, 0.0, 0.0, 0.0, 0.0, 0.0, 0.0, 0.0, 0.0, 0.0, 0.0, 0.0, 0.0, 0.0, 0.0, 0.0, 0.0, 0.0, 0.0, 0.0, 0.0, 0.0, 0.0, 0.0, 0.0, 0.0, 0.0, 0.0, 0.0, 0.0, 0.0, 0.0, 0.0, 0.0, 0.0, 0.0, 0.0, 0.0, 0.0, 0.0, 0.0, 0.0, 0.0, 0.0, 0.0, 0.0, 0.0, 0.0, 0.0, 0.0, 0.0, 0.0, 0.0, 0.0, 0.0, 0.0, 0.0, 0.0, 0.0, 0.0, 0.0, 0.0, 0.0, 0.0, 0.0, 0.0, 0.0, 0.0, 0.0, 0.0, 0.0, 0.0, 0.0, 0.0, 0.0, 0.0, 0.0, 0.0, 0.0, 0.0, 0.0, 0.0, 0.0, 0.0, 0.0, 0.0, 0.0, 0.0, 0.0, 0.0, 0.0, 0.0, 0.0, 0.0, 0.0, 0.0, 0.0, 0.0, 0.0, 0.0, 0.0, 0.0, 0.0, 0.0, 0.0, 0.0, 0.0, 0.0, 0.0, 0.0, 0.0, 0.0, 0.0, 0.0, 0.0, 0.0, 0.0, 0.0, 0.0, 0.0, 0.0, 0.0, 0.0, 0.0, 0.0, 0.0, 0.0, 0.0, 0.0, 0.0, 0.0, 0.0, 0.0, 0.0, 0.0, 0.0, 0.0, 0.0, 0.0, 0.0, 0.0, 0.0, 0.0, 0.0, 0.0, 0.0, 0.0, 0.0, 0.0, 0.0, 0.0, 0.0, 0.0, 0.0, 0.0, 0.0, 0.0, 0.0, 0.0, 0.0, 0.0, 0.0, 0.0, 0.0, 0.0, 0.0, 0.0, 0.0, 0.0, 0.0, 0.0, 0.0, 0.0, 0.0, 0.0, 0.0, 0.0, 0.0, 0.0, 0.0, 0.0, 0.0, 0.0, 0.0, 0.0, 0.0, 0.0, 0.0, 0.0, 0.0, 0.0, 0.0, 0.0, 0.0, 0.0, 0.0, 0.0, 0.0, 0.0, 0.0, 0.0, 0.0, 0.0, 0.0, 0.0, 0.0, 0.0, 0.0, 0.0, 0.0, 0.0, 0.0, 0.0, 0.0, 0.0, 0.0, 0.0, 0.0, 0.0, 0.0, 0.0, 0.0, 0.0, 0.0, 0.0, 0.0, 0.0, 0.0, 0.0, 0.0, 0.0, 0.0, 0.0, 0.0, 0.0, 0.0, 0.0, 0.0, 0.0, 0.0, 0.0, 0.0, 0.0, 0.0, 0.0, 0.0, 0.0, 0.0, 0.0, 0.0, 0.0, 0.0, 0.0, 0.0, 0.0, 0.0, 0.0, 0.0, 0.0, 0.0, 0.0, 0.0, 0.0, 0.0, 0.0, 0.0, 0.0, 0.0, 0.0, 0.0, 0.0, 0.0, 0.0, 0.0, 0.0, 0.0, 0.0, 0.0, 0.0, 0.0, 0.0, 0.0, 0.0, 0.0, 0.0, 0.0, 0.0, 0.0, 0.0, 0.0, 0.0, 0.0, 0.0, 0.0, 0.0, 0.0, 0.0, 0.0, 0.0, 0.0, 0.0, 0.0, 0.0, 0.0, 0.0, 0.0, 0.0, 0.0, 0.0, 0.0, 0.0, 0.0, 0.0, 0.0, 0.0, 0.0, 0.0, 0.0, 0.0, 0.0, 0.0, 0.0, 0.0, 0.0, 0.0, 0.0, 0.0, 0.0, 0.0, 0.0, 0.0, 0.0, 0.0, 0.0, 0.0, 0.0, 0.0, 0.0, 0.0, 0.0, 0.0, 0.0, 0.0, 0.0, 0.0, 0.0, 0.0, 0.0, 0.0, 0.0, 0.0, 0.0, 0.0, 0.0, 0.0, 0.0, 0.0, 0.0, 0.0, 0.0, 0.0, 0.0, 0.0, 0.0, 0.0, 0.0, 0.0, 0.0, 0.0, 0.0, 0.0, 0.0, 0.0, 0.0, 0.0, 0.0, 0.0, 0.0, 0.0, 0.0, 0.0, 0.0, 0.0, 0.0, 0.0, 0.0, 0.0, 0.0, 0.0, 0.0, 0.0, 0.0, 0.0, 0.0, 0.0, 0.0, 0.0, 0.0, 0.0, 0.0, 0.0, 0.0, 0.0, 0.0, 0.0, 0.0, 0.0, 0.0, 0.0, 0.0, 0.0, 0.0, 0.0, 0.0, 0.0, 0.0, 0.0, 0.0, 0.0, 0.0, 0.0, 0.0, 0.0, 0.0, 0.0, 0.0, 0.0, 0.0, 0.0, 0.0, 0.0, 0.0, 0.0, 0.0, 0.0, 0.0, 0.0, 0.0, 0.0, 0.0, 0.0, 0.0, 0.0, 0.0, 0.0, 0.0, 0.0, 0.0, 0.0, 0.0, 0.0, 0.0, 0.0, 0.0, 0.0, 0.0, 0.0, 0.0, 0.0, 0.0, 0.0, 0.0, 0.0, 0.0, 0.0, 0.0, 0.0, 0.0, 0.0, 0.0, 0.0, 0.0, 0.0, 0.0, 0.0, 0.0, 0.0, 0.0, 0.0, 0.0, 0.0, 0.0, 0.0, 0.0, 0.0, 0.0, 0.0, 0.0, 0.0, 0.0, 0.0, 0.0, 0.0, 0.0, 0.0, 0.0, 0.0, 0.0, 0.0, 0.0, 0.0, 0.0, 0.0, 0.0, 0.0, 0.0, 0.0, 0.0, 0.0, 0.0, 0.0, 0.0, 0.0, 0.0, 0.0, 0.0, 0.0, 0.0, 0.0, 0.0, 0.0, 0.0, 0.0, 0.0, 0.0, 0.0, 0.0, 0.0, 0.0, 0.0, 0.0, 0.0, 0.0, 0.0, 0.0, 0.0, 0.0, 0.0, 0.0, 0.0, 0.0, 0.0, 0.0, 0.0, 0.0, 0.0, 0.0, 0.0, 0.0, 0.0, 0.0, 0.0, 0.0, 0.0, 0.0, 0.0, 0.0, 0.0, 0.0, 0.0, 0.0, 0.0, 0.0, 0.0, 0.0, 0.0, 0.0, 0.0, 0.0, 0.0, 0.0, 0.0, 0.0, 0.0, 0.0, 0.0, 0.0, 0.0, 0.0, 0.0, 0.0, 0.0, 0.0, 0.0, 0.0, 0.0, 0.0, 0.0, 0.0, 0.0, 0.0, 0.0, 0.0, 0.0, 0.0, 0.0, 0.0, 0.0, 0.0, 0.0, 0.0, 0.0, 0.0, 0.0, 0.0, 0.0, 0.0, 0.0, 0.0, 0.0, 0.0, 0.0, 0.0, 0.0, 0.0, 0.0, 0.0, 0.0, 0.0, 0.0, 0.0, 0.0, 0.0, 0.0, 0.0, 0.0, 0.0, 0.0, 0.0, 0.0, 0.0, 0.0, 0.0, 0.0, 0.0, 0.0, 0.0, 0.0, 0.0, 0.0, 0.0, 0.0, 0.0, 0.0, 0.0, 0.0, 0.0, 0.0, 0.0, 0.0, 0.0, 0.0, 0.0, 0.0, 0.0, 0.0, 0.0, 0.0, 0.0, 0.0, 0.0, 0.0, 0.0, 0.0, 0.0, 0.0, 0.0, 0.0, 0.0, 0.0, 0.0, 0.0, 0.0, 0.0, 0.0, 0.0, 0.0, 0.0, 0.0, 0.0, 0.0, 0.0, 0.0, 0.0, 0.0, 0.0, 0.0, 0.0, 0.0, 0.0, 0.0, 0.0, 0.0, 0.0, 0.0, 0.0, 0.0, 0.0, 0.0, 0.0, 0.0, 0.0, 0.0, 0.0, 0.0, 0.0, 0.0, 0.0, 0.0, 0.0, 0.0, 0.0, 0.0, 0.0, 0.0, 0.0, 0.0, 0.0, 0.0, 0.0, 0.0, 0.0, 0.0, 0.0, 0.0, 0.0, 0.0, 0.0, 0.0, 0.0, 0.0, 0.0, 0.0, 0.0, 0.0, 0.0, 0.0, 0.0, 0.0, 0.0, 0.0, 0.0, 0.0, 0.0, 0.0, 0.0, 0.0, 0.0, 0.0, 0.0, 0.0, 0.0, 0.0, 0.0, 0.0, 0.0, 0.0, 0.0, 0.0, 0.0, 0.0, 0.0, 0.0, 0.0, 0.0, 0.0, 0.0, 0.0, 0.0, 0.0, 0.0, 0.0, 0.0, 0.0, 0.0, 0.0, 0.0, 0.0, 0.0, 0.0, 0.0, 0.0, 0.0, 0.0, 0.0, 0.0, 0.0, 0.0, 0.0, 0.0, 0.0, 0.0, 0.0, 0.0, 0.0, 0.0, 0.0, 0.0, 0.0, 0.0, 0.0, 0.0, 0.0, 0.0, 0.0, 0.0, 0.0, 0.0, 0.0, 0.0, 0.0, 0.0, 0.0, 0.0, 0.0, 0.0, 0.0, 0.0, 0.0, 0.0, 0.0, 0.0, 0.0, 0.0, 0.0, 0.0, 0.0, 0.0, 0.0, 0.0, 0.0, 0.0, 0.0, 0.0, 0.0, 0.0, 0.0, 0.0, 0.0, 0.0, 0.0, 0.0, 0.0, 0.0, 0.0, 0.0, 0.0, 0.0, 0.0, 0.0, 0.0, 0.0, 0.0, 0.0, 0.0, 0.0, 0.0, 0.0, 0.0, 0.0, 0.0, 0.0, 0.0, 0.0, 0.0, 0.0, 0.0, 0.0, 0.0, 0.0, 0.0, 0.0, 0.0, 0.0, 0.0, 0.0, 0.0, 0.0, 0.0, 0.0, 0.0, 0.0, 0.0, 0.0, 0.0, 0.0, 0.0, 0.0, 0.0, 0.0, 0.0, 0.0, 0.0, 0.0, 0.0, 0.0, 0.0, 0.0, 0.0, 0.0, 0.0, 0.0, 0.0, 0.0, 0.0, 0.0, 0.0, 0.0, 0.0, 0.0, 0.0, 0.0, 0.0, 0.0, 0.0, 0.0, 0.0, 0.0, 0.0, 0.0, 0.0, 0.0, 0.0, 0.0, 0.0, 0.0, 0.0, 0.0, 0.0, 0.0, 0.0, 0.0, 0.0, 0.0, 0.0, 0.0, 0.0, 0.0, 0.0, 0.0, 0.0, 0.0, 0.0, 0.0, 0.0, 0.0, 0.0, 0.0, 0.0, 0.0, 0.0, 0.0, 0.0, 0.0, 0.0, 0.0, 0.0, 0.0, 0.0, 0.0, 0.0, 0.0, 0.0, 0.0, 0.0, 0.0, 0.0, 0.0, 0.0, 0.0, 0.0, 0.0, 0.0, 0.0, 0.0, 0.0, 0.0, 0.0, 0.0, 0.0, 0.0, 0.0, 0.0, 0.0, 0.0, 0.0, 0.0, 0.0, 0.0, 0.0, 0.0, 0.0, 0.0, 0.0, 0.0, 0.0, 0.0, 0.0, 0.0, 0.0, 0.0, 0.0, 0.0, 0.0, 0.0, 0.0, 0.0, 0.0, 0.0, 0.0, 0.0, 0.0, 0.0, 0.0, 0.0, 0.0, 0.0, 0.0, 0.0, 0.0, 0.0, 0.0, 0.0, 0.0, 0.0, 0.0, 0.0, 0.0, 0.0, 0.0, 0.0, 0.0, 0.0, 0.0, 0.0, 0.0, 0.0, 0.0, 0.0, 0.0, 0.0, 0.0, 0.0, 0.0, 0.0, 0.0, 0.0, 0.0, 0.0, 0.0, 0.0, 0.0, 0.0, 0.0, 0.0, 0.0, 0.0, 0.0, 0.0, 0.0, 0.0, 0.0, 0.0, 0.0, 0.0, 0.0, 0.0, 0.0, 0.0, 0.0, 0.0, 0.0, 0.0, 0.0, 0.0, 0.0, 0.0, 0.0, 0.0, 0.0, 0.0, 0.0, 0.0, 0.0, 0.0, 0.0, 0.0, 0.0, 0.0, 0.0, 0.0, 0.0, 0.0, 0.0, 0.0, 0.0, 0.0, 0.0, 0.0, 0.0, 0.0, 0.0, 0.0, 0.0, 0.0, 0.0, 0.0, 0.0, 0.0, 0.0, 0.0, 0.0, 0.0, 0.0, 0.0, 0.0, 0.0, 0.0, 0.0, 0.0, 0.0, 0.0, 0.0, 0.0, 0.0, 0.0, 0.0, 0.0, 0.0, 0.0, 0.0, 0.0, 0.0, 0.0, 0.0, 0.0, 0.0, 0.0, 0.0, 0.0, 0.0, 0.0, 0.0, 0.0, 0.0, 0.0, 0.0, 0.0, 0.0, 0.0, 0.0, 0.0, 0.0, 0.0, 0.0, 0.0, 0.0, 0.0, 0.0, 0.0, 0.0, 0.0, 0.0, 0.0, 0.0, 0.0, 0.0, 0.0, 0.0, 0.0, 0.0, 0.0, 0.0, 0.0, 0.0, 0.0, 0.0, 0.0, 0.0, 0.0, 0.0, 0.0, 0.0, 0.0, 0.0, 0.0, 0.0, 0.0, 0.0, 0.0, 0.0, 0.0, 0.0, 0.0, 0.0, 0.0, 0.0, 0.0, 0.0, 0.0, 0.0, 0.0, 0.0, 0.0, 0.0, 0.0, 0.0, 0.0, 0.0, 0.0, 0.0, 0.0, 0.0, 0.0, 0.0, 0.0, 0.0, 0.0, 0.0, 0.0, 0.0, 0.0, 0.0, 0.0, 0.0, 0.0, 0.0, 0.0, 0.0, 0.0, 0.0, 0.0, 0.0, 0.0, 0.0, 0.0, 0.0, 0.0, 0.0, 0.0, 0.0, 0.0, 0.0, 0.0, 0.0, 0.0, 0.0, 0.0, 0.0, 0.0, 0.0, 0.0, 0.0, 0.0, 0.0, 0.0, 0.0, 0.0, 0.0, 0.0, 0.0, 0.0, 0.0, 0.0, 0.0, 0.0, 0.0, 0.0, 0.0, 0.0, 0.0, 0.0, 0.0, 0.0, 0.0, 0.0, 0.0, 0.0, 0.0, 0.0, 0.0, 0.0, 0.0, 0.0, 0.0, 0.0, 0.0, 0.0, 0.0, 0.0, 0.0, 0.0, 0.0, 0.0, 0.0, 0.0, 0.0, 0.0, 0.0, 0.0, 0.0, 0.0, 0.0, 0.0, 0.0, 0.0, 0.0, 0.0, 0.0, 0.0, 0.0, 0.0, 0.0, 0.0, 0.0, 0.0, 0.0, 0.0, 0.0, 0.0, 0.0, 0.0, 0.0, 0.0, 0.0, 0.0, 0.0, 0.0, 0.0, 0.0, 0.0, 0.0, 0.0, 0.0, 0.0, 0.0, 0.0, 0.0, 0.0, 0.0, 0.0, 0.0, 0.0, 0.0, 0.0, 0.0, 0.0, 0.0, 0.0, 0.0, 0.0, 0.0, 0.0, 0.0, 0.0, 0.0, 0.0, 0.0, 0.0, 0.0, 0.0, 0.0, 0.0, 0.0, 0.0, 0.0, 0.0, 0.0, 0.0, 0.0, 0.0, 0.0, 0.0, 0.0, 0.0, 0.0, 0.0, 0.0, 0.0, 0.0, 0.0, 0.0, 0.0, 0.0, 0.0, 0.0, 0.0, 0.0, 0.0, 0.0, 0.0, 0.0, 0.0, 0.0, 0.0, 0.0, 0.0, 0.0, 0.0, 0.0, 0.0, 0.0, 0.0, 0.0, 0.0, 0.0, 0.0, 0.0, 0.0, 0.0, 0.0, 0.0, 0.0, 0.0, 0.0, 0.0, 0.0, 0.0, 0.0, 0.0, 0.0, 0.0, 0.0, 0.0, 0.0, 0.0, 0.0, 0.0, 0.0, 0.0, 0.0, 0.0, 0.0, 0.0, 0.0, 0.0, 0.0, 0.0, 0.0, 0.0, 0.0, 0.0, 0.0, 0.0, 0.0, 0.0, 0.0, 0.0, 0.0, 0.0, 0.0, 0.0, 0.0, 0.0, 0.0, 0.0, 0.0, 0.0, 0.0, 0.0, 0.0, 0.0, 0.0, 0.0, 0.0, 0.0, 0.0, 0.0, 0.0, 0.0, 0.0, 0.0, 0.0, 0.0, 0.0, 0.0, 0.0, 0.0, 0.0, 0.0, 0.0, 0.0, 0.0, 0.0, 0.0, 0.0, 0.0, 0.0, 0.0, 0.0, 0.0, 0.0, 0.0, 0.0, 0.0, 0.0, 0.0, 0.0, 0.0, 0.0, 0.0, 0.0, 0.0, 0.0, 0.0, 0.0, 0.0, 0.0, 0.0, 0.0, 0.0, 0.0, 0.0, 0.0, 0.0, 0.0, 0.0, 0.0, 0.0, 0.0, 0.0, 0.0, 0.0, 0.0, 0.0, 0.0, 0.0, 0.0, 0.0, 0.0, 0.0, 0.0, 0.0, 0.0, 0.0, 0.0, 0.0, 0.0, 0.0, 0.0, 0.0, 0.0, 0.0, 0.0, 0.0, 0.0, 0.0, 0.0, 0.0, 0.0, 0.0, 0.0, 0.0, 0.0, 0.0, 0.0, 0.0, 0.0, 0.0, 0.0, 0.0, 0.0, 0.0, 0.0, 0.0, 0.0, 0.0, 0.0, 0.0, 0.0, 0.0, 0.0, 0.0, 0.0, 0.0, 0.0, 0.0, 0.0, 0.0, 0.0, 0.0, 0.0, 0.0, 0.0, 0.0, 0.0, 0.0, 0.0, 0.0, 0.0, 0.0, 0.0, 0.0, 0.0, 0.0, 0.0, 0.0, 0.0, 0.0, 0.0, 0.0, 0.0, 0.0, 0.0, 0.0, 0.0, 0.0, 0.0, 0.0, 0.0, 0.0, 0.0, 0.0, 0.0, 0.0, 0.0, 0.0, 0.0, 0.0, 0.0, 0.0, 0.0, 0.0, 0.0, 0.0, 0.0, 0.0, 0.0, 0.0, 0.0, 0.0, 0.0, 0.0, 0.0, 0.0, 0.0, 0.0, 0.0, 0.0, 0.0, 0.0, 0.0, 0.0, 0.0, 0.0, 0.0, 0.0, 0.0, 0.0, 0.0, 0.0, 0.0, 0.0, 0.0, 0.0, 0.0, 0.0, 0.0, 0.0, 0.0, 0.0, 0.0, 0.0, 0.0, 0.0, 0.0, 0.0, 0.0, 0.0, 0.0, 0.0, 0.0, 0.0, 0.0, 0.0, 0.0, 0.0, 0.0, 0.0, 0.0, 0.0, 0.0, 0.0, 0.0, 0.0, 0.0, 0.0, 0.0, 0.0, 0.0, 0.0, 0.0, 0.0, 0.0, 0.0, 0.0, 0.0, 0.0, 0.0, 0.0, 0.0, 0.0, 0.0, 0.0, 0.0, 0.0, 0.0, 0.0, 0.0, 0.0, 0.0, 0.0, 0.0, 0.0, 0.0, 0.0, 0.0, 0.0, 0.0, 0.0, 0.0, 0.0, 0.0, 0.0, 0.0, 0.0, 0.0, 0.0, 0.0, 0.0, 0.0, 0.0, 0.0, 0.0, 0.0, 0.0, 0.0, 0.0, 0.0, 0.0, 0.0, 0.0, 0.0, 0.0, 0.0, 0.0, 0.0, 0.0, 0.0, 0.0, 0.0, 0.0, 0.0, 0.0, 0.0, 0.0, 0.0, 0.0, 0.0, 0.0, 0.0, 0.0, 0.0, 0.0, 0.0, 0.0, 0.0, 0.0, 0.0, 0.0, 0.0, 0.0, 0.0, 0.0, 0.0, 0.0, 0.0, 0.0, 0.0, 0.0, 0.0, 0.0, 0.0, 0.0, 0.0, 0.0, 0.0, 0.0, 0.0, 0.0, 0.0, 0.0, 0.0, 0.0, 0.0, 0.0, 0.0, 0.0, 0.0, 0.0, 0.0, 0.0, 0.0, 0.0, 0.0, 0.0, 0.0, 0.0, 0.0, 0.0, 0.0, 0.0, 0.0, 0.0, 0.0, 0.0, 0.0, 0.0, 0.0, 0.0, 0.0, 0.0, 0.0, 0.0, 0.0, 0.0, 0.0, 0.0, 0.0, 0.0, 0.0, 0.0, 0.0, 0.0, 0.0, 0.0, 0.0, 0.0, 0.0, 0.0, 0.0, 0.0, 0.0, 0.0, 0.0, 0.0, 0.0, 0.0, 0.0, 0.0, 0.0, 0.0, 0.0, 0.0, 0.0, 0.0, 0.0, 0.0, 0.0, 0.0, 0.0, 0.0, 0.0, 0.0, 0.0, 0.0, 0.0, 0.0, 0.0, 0.0, 0.0, 0.0, 0.0, 0.0, 0.0, 0.0, 0.0, 0.0, 0.0, 0.0, 0.0, 0.0, 0.0, 0.0, 0.0, 0.0, 0.0, 0.0, 0.0, 0.0, 0.0, 0.0, 0.0, 0.0, 0.0, 0.0, 0.0, 0.0, 0.0, 0.0, 0.0, 0.0, 0.0, 0.0, 0.0, 0.0, 0.0, 0.0, 0.0, 0.0, 0.0, 0.0, 0.0, 0.0, 0.0, 0.0, 0.0, 0.0, 0.0, 0.0, 0.0, 0.0, 0.0, 0.0, 0.0, 0.0, 0.0, 0.0, 0.0, 0.0, 0.0, 0.0, 0.0, 0.0, 0.0, 0.0, 0.0, 0.0, 0.0, 0.0, 0.0, 0.0, 0.0, 0.0, 0.0, 0.0, 0.0, 0.0, 0.0, 0.0, 0.0, 0.0, 0.0, 0.0, 0.0, 0.0, 0.0, 0.0, 0.0, 0.0, 0.0, 0.0, 0.0, 0.0, 0.0, 0.0, 0.0, 0.0, 0.0, 0.0, 0.0, 0.0, 0.0, 0.0, 0.0, 0.0, 0.0, 0.0, 0.0, 0.0, 0.0, 0.0, 0.0, 0.0, 0.0, 0.0, 0.0, 0.0, 0.0, 0.0, 0.0, 0.0, 0.0, 0.0, 0.0, 0.0, 0.0, 0.0, 0.0, 0.0, 0.0, 0.0, 0.0, 0.0, 0.0, 0.0, 0.0, 0.0, 0.0, 0.0, 0.0, 0.0, 0.0, 0.0, 0.0, 0.0, 0.0, 0.0, 0.0, 0.0, 0.0, 0.0, 0.0, 0.0, 0.0, 0.0, 0.0, 0.0, 0.0, 0.0, 0.0, 0.0, 0.0, 0.0, 0.0, 0.0, 0.0, 0.0, 0.0, 0.0, 0.0, 0.0, 0.0, 0.0, 0.0, 0.0, 0.0, 0.0, 0.0, 0.0, 0.0, 0.0, 0.0, 0.0, 0.0, 0.0, 0.0, 0.0, 0.0, 0.0, 0.0, 0.0, 0.0, 0.0, 0.0, 0.0, 0.0, 0.0, 0.0, 0.0, 0.0, 0.0, 0.0, 0.0, 0.0, 0.0, 0.0, 0.0, 0.0, 0.0, 0.0, 0.0, 0.0, 0.0, 0.0, 0.0, 0.0, 0.0, 0.0, 0.0, 0.0, 0.0, 0.0, 0.0, 0.0, 0.0, 0.0, 0.0, 0.0, 0.0, 0.0, 0.0, 0.0, 0.0, 0.0, 0.0, 0.0, 0.0, 0.0, 0.0, 0.0, 0.0, 0.0, 0.0, 0.0, 0.0, 0.0, 0.0, 0.0, 0.0, 0.0, 0.0, 0.0, 0.0, 0.0, 0.0, 0.0, 0.0, 0.0, 0.0, 0.0, 0.0, 0.0, 0.0, 0.0, 0.0, 0.0, 0.0, 0.0, 0.0, 0.0, 0.0, 0.0, 0.0, 0.0, 0.0, 0.0, 0.0, 0.0, 0.0, 0.0, 0.0, 0.0, 0.0, 0.0, 0.0, 0.0, 0.0, 0.0, 0.0, 0.0, 0.0, 0.0, 0.0, 0.0, 0.0, 0.0, 0.0, 0.0, 0.0, 0.0, 0.0, 0.0, 0.0, 0.0, 0.0, 0.0, 0.0, 0.0, 0.0, 0.0, 0.0, 0.0, 0.0, 0.0, 0.0, 0.0, 0.0, 0.0, 0.0, 0.0, 0.0, 0.0, 0.0, 0.0, 0.0, 0.0, 0.0, 0.0, 0.0, 0.0, 0.0, 0.0, 0.0, 0.0, 0.0, 0.0, 0.0, 0.0, 0.0, 0.0, 0.0, 0.0, 0.0, 0.0, 0.0, 0.0, 0.0, 0.0, 0.0, 0.0, 0.0, 0.0, 0.0, 0.0, 0.0, 0.0, 0.0, 0.0, 0.0, 0.0, 0.0, 0.0, 0.0, 0.0, 0.0, 0.0, 0.0, 0.0, 0.0, 0.0, 0.0, 0.0, 0.0, 0.0, 0.0, 0.0, 0.0, 0.0, 0.0, 0.0, 0.0, 0.0, 0.0, 0.0, 0.0, 0.0, 0.0, 0.0, 0.0, 0.0, 0.0, 0.0, 0.0, 0.0, 0.0, 0.0, 0.0, 0.0, 0.0, 0.0, 0.0, 0.0, 0.0, 0.0, 0.0, 0.0, 0.0, 0.0, 0.0, 0.0, 0.0, 0.0, 0.0, 0.0, 0.0, 0.0, 0.0, 0.0, 0.0, 0.0, 0.0, 0.0, 0.0, 0.0, 0.0, 0.0, 0.0, 0.0, 0.0, 0.0, 0.0, 0.0, 0.0, 0.0, 0.0, 0.0, 0.0, 0.0, 0.0, 0.0, 0.0, 0.0, 0.0, 0.0, 0.0, 0.0, 0.0, 0.0, 0.0, 0.0, 0.0, 0.0, 0.0, 0.0, 0.0, 0.0, 0.0, 0.0, 0.0, 0.0, 0.0, 0.0, 0.0, 0.0, 0.0, 0.0, 0.0, 0.0, 0.0, 0.0, 0.0, 0.0, 0.0, 0.0, 0.0, 0.0, 0.0, 0.0, 0.0, 0.0, 0.0, 0.0, 0.0, 0.0, 0.0, 0.0, 0.0, 0.0, 0.0, 0.0, 0.0, 0.0, 0.0, 0.0, 0.0, 0.0, 0.0, 0.0, 0.0, 0.0, 0.0, 0.0, 0.0, 0.0, 0.0, 0.0, 0.0, 0.0, 0.0, 0.0, 0.0, 0.0, 0.0])
me_circle_001.materials.append(mat_bulb)
me_circle_001.materials.append(mat_outside)
me_circle_001.use_remesh_fix_poles = True
me_circle_001.use_remesh_preserve_attributes = False
me_circle_001.update()

# ---- objects
ob_light = bpy.data.objects.new('Light', me_circle_001)

# ---- transforms, parenting, visibility, modifiers, constraints
ob_light.location = (0.0, 0.0, -0.1217)
ob_light.scale = (0.7605, 0.7605, 0.7605)

# ---- collection membership
scene.collection.objects.link(ob_light)

# ---- scene / render settings (as saved in the file)
scene.frame_start = 1; scene.frame_end = 250; scene.frame_set(1)
scene.render.engine = 'CYCLES'
scene.cycles.sampling_pattern = 'TABULATED_SOBOL'
scene.cycles.use_light_tree = False
scene.view_settings.view_transform = 'Filmic'
bpy.context.view_layer.update()

# ---- added for rendering (the .blend has no active camera and no usable light): camera, sun
cam_auto = bpy.data.cameras.new('AutoCamera')
cam_auto.lens = 50.0
cam_auto.sensor_width = 36.0
cam_auto.clip_end = 1000.0
ob_auto_camera = bpy.data.objects.new('AutoCamera', cam_auto)
scene.collection.objects.link(ob_auto_camera)
ob_auto_camera.location = (2.53623, -3.04348, 1.88504)
ob_auto_camera.rotation_euler = (1.09748, -7.21219e-08, 0.694738)
scene.camera = ob_auto_camera
light_auto_sun = bpy.data.lights.new('AutoSun', 'SUN')
light_auto_sun.energy = 3.0
light_auto_sun.angle = 0.0523599
ob_auto_sun = bpy.data.objects.new('AutoSun', light_auto_sun)
scene.collection.objects.link(ob_auto_sun)
ob_auto_sun.rotation_euler = (0.872665, 0.174533, 0.523599)
bpy.context.view_layer.update()
